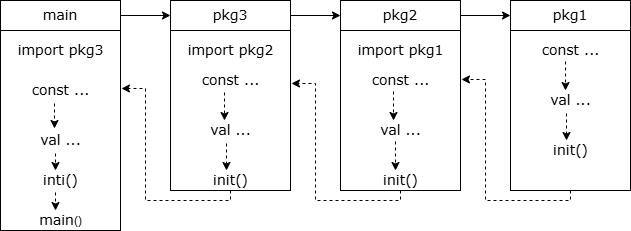

The diagram above was exported from draw.io. Its source (the exported page's mxGraphModel, read from the mxfile embedded in the PNG):
<mxGraphModel dx="1434" dy="746" grid="1" gridSize="10" guides="1" tooltips="1" connect="1" arrows="1" fold="1" page="1" pageScale="1" pageWidth="827" pageHeight="1169" math="0" shadow="0">
  <root>
    <mxCell id="0" />
    <mxCell id="1" parent="0" />
    <mxCell id="yce7zkFdIIQlSOhqrhoV-1" value="" style="rounded=0;whiteSpace=wrap;html=1;" vertex="1" parent="1">
      <mxGeometry x="140" y="220" width="120" height="200" as="geometry" />
    </mxCell>
    <mxCell id="yce7zkFdIIQlSOhqrhoV-2" value="&lt;font face=&quot;Verdana&quot; style=&quot;font-size: 14px&quot;&gt;main&lt;/font&gt;" style="rounded=0;whiteSpace=wrap;html=1;" vertex="1" parent="1">
      <mxGeometry x="140" y="190" width="120" height="30" as="geometry" />
    </mxCell>
    <mxCell id="yce7zkFdIIQlSOhqrhoV-3" value="&lt;font style=&quot;font-size: 14px&quot; face=&quot;Verdana&quot;&gt;import pkg3&lt;/font&gt;" style="text;html=1;align=center;verticalAlign=middle;resizable=0;points=[];autosize=1;strokeColor=none;fillColor=none;" vertex="1" parent="1">
      <mxGeometry x="150" y="230" width="100" height="20" as="geometry" />
    </mxCell>
    <mxCell id="yce7zkFdIIQlSOhqrhoV-4" value="&lt;font style=&quot;font-size: 14px&quot; face=&quot;Verdana&quot;&gt;const ...&lt;/font&gt;" style="text;html=1;align=center;verticalAlign=middle;resizable=0;points=[];autosize=1;strokeColor=none;fillColor=none;" vertex="1" parent="1">
      <mxGeometry x="165" y="270" width="70" height="20" as="geometry" />
    </mxCell>
    <mxCell id="yce7zkFdIIQlSOhqrhoV-5" value="&lt;font style=&quot;font-size: 14px&quot; face=&quot;Verdana&quot;&gt;val ...&lt;/font&gt;" style="text;html=1;align=center;verticalAlign=middle;resizable=0;points=[];autosize=1;strokeColor=none;fillColor=none;" vertex="1" parent="1">
      <mxGeometry x="170" y="320" width="60" height="20" as="geometry" />
    </mxCell>
    <mxCell id="yce7zkFdIIQlSOhqrhoV-6" value="&lt;font style=&quot;font-size: 14px&quot; face=&quot;Verdana&quot;&gt;inti()&lt;/font&gt;" style="text;html=1;align=center;verticalAlign=middle;resizable=0;points=[];autosize=1;strokeColor=none;fillColor=none;" vertex="1" parent="1">
      <mxGeometry x="175" y="360" width="50" height="20" as="geometry" />
    </mxCell>
    <mxCell id="yce7zkFdIIQlSOhqrhoV-7" value="&lt;font style=&quot;font-size: 14px&quot; face=&quot;Verdana&quot;&gt;main&lt;/font&gt;()" style="text;html=1;align=center;verticalAlign=middle;resizable=0;points=[];autosize=1;strokeColor=none;fillColor=none;" vertex="1" parent="1">
      <mxGeometry x="170" y="400" width="60" height="20" as="geometry" />
    </mxCell>
    <mxCell id="yce7zkFdIIQlSOhqrhoV-8" value="" style="rounded=0;whiteSpace=wrap;html=1;" vertex="1" parent="1">
      <mxGeometry x="310" y="220" width="120" height="160" as="geometry" />
    </mxCell>
    <mxCell id="yce7zkFdIIQlSOhqrhoV-9" value="&lt;font face=&quot;Verdana&quot; style=&quot;font-size: 14px&quot;&gt;pkg3&lt;/font&gt;" style="rounded=0;whiteSpace=wrap;html=1;" vertex="1" parent="1">
      <mxGeometry x="310" y="190" width="120" height="30" as="geometry" />
    </mxCell>
    <mxCell id="yce7zkFdIIQlSOhqrhoV-10" value="&lt;font style=&quot;font-size: 14px&quot; face=&quot;Verdana&quot;&gt;import pkg2&lt;/font&gt;" style="text;html=1;align=center;verticalAlign=middle;resizable=0;points=[];autosize=1;strokeColor=none;fillColor=none;" vertex="1" parent="1">
      <mxGeometry x="320" y="230" width="100" height="20" as="geometry" />
    </mxCell>
    <mxCell id="yce7zkFdIIQlSOhqrhoV-11" value="&lt;font style=&quot;font-size: 14px&quot; face=&quot;Verdana&quot;&gt;const ...&lt;/font&gt;" style="text;html=1;align=center;verticalAlign=middle;resizable=0;points=[];autosize=1;strokeColor=none;fillColor=none;" vertex="1" parent="1">
      <mxGeometry x="335" y="260" width="70" height="20" as="geometry" />
    </mxCell>
    <mxCell id="yce7zkFdIIQlSOhqrhoV-12" value="&lt;font style=&quot;font-size: 14px&quot; face=&quot;Verdana&quot;&gt;val ...&lt;/font&gt;" style="text;html=1;align=center;verticalAlign=middle;resizable=0;points=[];autosize=1;strokeColor=none;fillColor=none;" vertex="1" parent="1">
      <mxGeometry x="340" y="310" width="60" height="20" as="geometry" />
    </mxCell>
    <mxCell id="yce7zkFdIIQlSOhqrhoV-13" value="&lt;font style=&quot;font-size: 14px&quot; face=&quot;Verdana&quot;&gt;init()&lt;/font&gt;" style="text;html=1;align=center;verticalAlign=middle;resizable=0;points=[];autosize=1;strokeColor=none;fillColor=none;" vertex="1" parent="1">
      <mxGeometry x="345" y="360" width="50" height="20" as="geometry" />
    </mxCell>
    <mxCell id="yce7zkFdIIQlSOhqrhoV-14" value="" style="rounded=0;whiteSpace=wrap;html=1;" vertex="1" parent="1">
      <mxGeometry x="480" y="220" width="120" height="160" as="geometry" />
    </mxCell>
    <mxCell id="yce7zkFdIIQlSOhqrhoV-15" value="&lt;font face=&quot;Verdana&quot; style=&quot;font-size: 14px&quot;&gt;pkg2&lt;/font&gt;" style="rounded=0;whiteSpace=wrap;html=1;" vertex="1" parent="1">
      <mxGeometry x="480" y="190" width="120" height="30" as="geometry" />
    </mxCell>
    <mxCell id="yce7zkFdIIQlSOhqrhoV-16" value="&lt;font style=&quot;font-size: 14px&quot; face=&quot;Verdana&quot;&gt;import pkg1&lt;/font&gt;" style="text;html=1;align=center;verticalAlign=middle;resizable=0;points=[];autosize=1;strokeColor=none;fillColor=none;" vertex="1" parent="1">
      <mxGeometry x="490" y="230" width="100" height="20" as="geometry" />
    </mxCell>
    <mxCell id="yce7zkFdIIQlSOhqrhoV-17" value="&lt;font style=&quot;font-size: 14px&quot; face=&quot;Verdana&quot;&gt;const ...&lt;/font&gt;" style="text;html=1;align=center;verticalAlign=middle;resizable=0;points=[];autosize=1;strokeColor=none;fillColor=none;" vertex="1" parent="1">
      <mxGeometry x="505" y="260" width="70" height="20" as="geometry" />
    </mxCell>
    <mxCell id="yce7zkFdIIQlSOhqrhoV-18" value="&lt;font style=&quot;font-size: 14px&quot; face=&quot;Verdana&quot;&gt;val ...&lt;/font&gt;" style="text;html=1;align=center;verticalAlign=middle;resizable=0;points=[];autosize=1;strokeColor=none;fillColor=none;" vertex="1" parent="1">
      <mxGeometry x="510" y="310" width="60" height="20" as="geometry" />
    </mxCell>
    <mxCell id="yce7zkFdIIQlSOhqrhoV-19" value="&lt;font style=&quot;font-size: 14px&quot; face=&quot;Verdana&quot;&gt;init()&lt;/font&gt;" style="text;html=1;align=center;verticalAlign=middle;resizable=0;points=[];autosize=1;strokeColor=none;fillColor=none;" vertex="1" parent="1">
      <mxGeometry x="515" y="360" width="50" height="20" as="geometry" />
    </mxCell>
    <mxCell id="yce7zkFdIIQlSOhqrhoV-20" value="" style="rounded=0;whiteSpace=wrap;html=1;" vertex="1" parent="1">
      <mxGeometry x="650" y="220" width="120" height="160" as="geometry" />
    </mxCell>
    <mxCell id="yce7zkFdIIQlSOhqrhoV-21" value="&lt;font face=&quot;Verdana&quot; style=&quot;font-size: 14px&quot;&gt;pkg1&lt;/font&gt;" style="rounded=0;whiteSpace=wrap;html=1;" vertex="1" parent="1">
      <mxGeometry x="650" y="190" width="120" height="30" as="geometry" />
    </mxCell>
    <mxCell id="yce7zkFdIIQlSOhqrhoV-22" value="&lt;font style=&quot;font-size: 14px&quot; face=&quot;Verdana&quot;&gt;const ...&lt;/font&gt;" style="text;html=1;align=center;verticalAlign=middle;resizable=0;points=[];autosize=1;strokeColor=none;fillColor=none;" vertex="1" parent="1">
      <mxGeometry x="675" y="230" width="70" height="20" as="geometry" />
    </mxCell>
    <mxCell id="yce7zkFdIIQlSOhqrhoV-23" value="&lt;font style=&quot;font-size: 14px&quot; face=&quot;Verdana&quot;&gt;val ...&lt;/font&gt;" style="text;html=1;align=center;verticalAlign=middle;resizable=0;points=[];autosize=1;strokeColor=none;fillColor=none;" vertex="1" parent="1">
      <mxGeometry x="680" y="280" width="60" height="20" as="geometry" />
    </mxCell>
    <mxCell id="yce7zkFdIIQlSOhqrhoV-24" value="&lt;font style=&quot;font-size: 14px&quot; face=&quot;Verdana&quot;&gt;init()&lt;/font&gt;" style="text;html=1;align=center;verticalAlign=middle;resizable=0;points=[];autosize=1;strokeColor=none;fillColor=none;" vertex="1" parent="1">
      <mxGeometry x="685" y="330" width="50" height="20" as="geometry" />
    </mxCell>
    <mxCell id="yce7zkFdIIQlSOhqrhoV-25" value="" style="endArrow=classic;html=1;rounded=0;exitX=1;exitY=0.5;exitDx=0;exitDy=0;" edge="1" parent="1" source="yce7zkFdIIQlSOhqrhoV-2" target="yce7zkFdIIQlSOhqrhoV-9">
      <mxGeometry width="50" height="50" relative="1" as="geometry">
        <mxPoint x="390" y="430" as="sourcePoint" />
        <mxPoint x="440" y="380" as="targetPoint" />
      </mxGeometry>
    </mxCell>
    <mxCell id="yce7zkFdIIQlSOhqrhoV-26" value="" style="endArrow=classic;html=1;rounded=0;exitX=1;exitY=0.5;exitDx=0;exitDy=0;" edge="1" parent="1" source="yce7zkFdIIQlSOhqrhoV-9" target="yce7zkFdIIQlSOhqrhoV-15">
      <mxGeometry width="50" height="50" relative="1" as="geometry">
        <mxPoint x="390" y="430" as="sourcePoint" />
        <mxPoint x="440" y="380" as="targetPoint" />
      </mxGeometry>
    </mxCell>
    <mxCell id="yce7zkFdIIQlSOhqrhoV-27" value="" style="endArrow=classic;html=1;rounded=0;entryX=0;entryY=0.5;entryDx=0;entryDy=0;exitX=1;exitY=0.5;exitDx=0;exitDy=0;" edge="1" parent="1" source="yce7zkFdIIQlSOhqrhoV-15" target="yce7zkFdIIQlSOhqrhoV-21">
      <mxGeometry width="50" height="50" relative="1" as="geometry">
        <mxPoint x="390" y="430" as="sourcePoint" />
        <mxPoint x="440" y="380" as="targetPoint" />
      </mxGeometry>
    </mxCell>
    <mxCell id="yce7zkFdIIQlSOhqrhoV-28" value="" style="endArrow=classic;html=1;rounded=0;dashed=1;exitX=0.429;exitY=1.05;exitDx=0;exitDy=0;exitPerimeter=0;" edge="1" parent="1" source="yce7zkFdIIQlSOhqrhoV-22">
      <mxGeometry width="50" height="50" relative="1" as="geometry">
        <mxPoint x="635" y="560" as="sourcePoint" />
        <mxPoint x="705" y="280" as="targetPoint" />
      </mxGeometry>
    </mxCell>
    <mxCell id="yce7zkFdIIQlSOhqrhoV-29" value="" style="endArrow=classic;html=1;rounded=0;dashed=1;exitX=0.433;exitY=1.15;exitDx=0;exitDy=0;exitPerimeter=0;entryX=0.42;entryY=0;entryDx=0;entryDy=0;entryPerimeter=0;" edge="1" parent="1" source="yce7zkFdIIQlSOhqrhoV-23" target="yce7zkFdIIQlSOhqrhoV-24">
      <mxGeometry width="50" height="50" relative="1" as="geometry">
        <mxPoint x="390" y="430" as="sourcePoint" />
        <mxPoint x="440" y="380" as="targetPoint" />
      </mxGeometry>
    </mxCell>
    <mxCell id="yce7zkFdIIQlSOhqrhoV-30" value="" style="endArrow=classic;html=1;rounded=0;dashed=1;exitX=0.4;exitY=1.05;exitDx=0;exitDy=0;exitPerimeter=0;" edge="1" parent="1" source="yce7zkFdIIQlSOhqrhoV-17">
      <mxGeometry width="50" height="50" relative="1" as="geometry">
        <mxPoint x="390" y="430" as="sourcePoint" />
        <mxPoint x="533" y="310" as="targetPoint" />
      </mxGeometry>
    </mxCell>
    <mxCell id="yce7zkFdIIQlSOhqrhoV-31" value="" style="endArrow=classic;html=1;rounded=0;dashed=1;exitX=0.433;exitY=1.05;exitDx=0;exitDy=0;exitPerimeter=0;" edge="1" parent="1">
      <mxGeometry width="50" height="50" relative="1" as="geometry">
        <mxPoint x="534.98" y="331" as="sourcePoint" />
        <mxPoint x="535" y="360" as="targetPoint" />
      </mxGeometry>
    </mxCell>
    <mxCell id="yce7zkFdIIQlSOhqrhoV-32" value="" style="endArrow=classic;html=1;rounded=0;dashed=1;exitX=0.414;exitY=1.1;exitDx=0;exitDy=0;exitPerimeter=0;textDirection=ltr;" edge="1" parent="1" source="yce7zkFdIIQlSOhqrhoV-11">
      <mxGeometry width="50" height="50" relative="1" as="geometry">
        <mxPoint x="390" y="430" as="sourcePoint" />
        <mxPoint x="364" y="310" as="targetPoint" />
      </mxGeometry>
    </mxCell>
    <mxCell id="yce7zkFdIIQlSOhqrhoV-33" value="" style="endArrow=classic;html=1;rounded=0;dashed=1;exitX=0.433;exitY=1.15;exitDx=0;exitDy=0;exitPerimeter=0;" edge="1" parent="1" source="yce7zkFdIIQlSOhqrhoV-12">
      <mxGeometry width="50" height="50" relative="1" as="geometry">
        <mxPoint x="390" y="430" as="sourcePoint" />
        <mxPoint x="366" y="360" as="targetPoint" />
      </mxGeometry>
    </mxCell>
    <mxCell id="yce7zkFdIIQlSOhqrhoV-34" value="" style="endArrow=classic;html=1;rounded=0;dashed=1;exitX=0.414;exitY=1.15;exitDx=0;exitDy=0;exitPerimeter=0;entryX=0.4;entryY=-0.1;entryDx=0;entryDy=0;entryPerimeter=0;" edge="1" parent="1" source="yce7zkFdIIQlSOhqrhoV-4" target="yce7zkFdIIQlSOhqrhoV-5">
      <mxGeometry width="50" height="50" relative="1" as="geometry">
        <mxPoint x="390" y="430" as="sourcePoint" />
        <mxPoint x="440" y="380" as="targetPoint" />
      </mxGeometry>
    </mxCell>
    <mxCell id="yce7zkFdIIQlSOhqrhoV-35" value="" style="endArrow=classic;html=1;rounded=0;dashed=1;exitX=0.417;exitY=1.15;exitDx=0;exitDy=0;exitPerimeter=0;entryX=0.4;entryY=0;entryDx=0;entryDy=0;entryPerimeter=0;" edge="1" parent="1" source="yce7zkFdIIQlSOhqrhoV-5" target="yce7zkFdIIQlSOhqrhoV-6">
      <mxGeometry width="50" height="50" relative="1" as="geometry">
        <mxPoint x="390" y="430" as="sourcePoint" />
        <mxPoint x="440" y="380" as="targetPoint" />
      </mxGeometry>
    </mxCell>
    <mxCell id="yce7zkFdIIQlSOhqrhoV-36" value="" style="endArrow=classic;html=1;rounded=0;dashed=1;exitX=0.4;exitY=1.1;exitDx=0;exitDy=0;exitPerimeter=0;" edge="1" parent="1" source="yce7zkFdIIQlSOhqrhoV-6">
      <mxGeometry width="50" height="50" relative="1" as="geometry">
        <mxPoint x="390" y="430" as="sourcePoint" />
        <mxPoint x="195" y="400" as="targetPoint" />
      </mxGeometry>
    </mxCell>
    <mxCell id="yce7zkFdIIQlSOhqrhoV-37" value="" style="endArrow=classic;html=1;rounded=0;dashed=1;exitX=0.5;exitY=1;exitDx=0;exitDy=0;entryX=1.008;entryY=0.306;entryDx=0;entryDy=0;entryPerimeter=0;edgeStyle=orthogonalEdgeStyle;" edge="1" parent="1" source="yce7zkFdIIQlSOhqrhoV-20" target="yce7zkFdIIQlSOhqrhoV-14">
      <mxGeometry width="50" height="50" relative="1" as="geometry">
        <mxPoint x="390" y="430" as="sourcePoint" />
        <mxPoint x="440" y="380" as="targetPoint" />
      </mxGeometry>
    </mxCell>
    <mxCell id="yce7zkFdIIQlSOhqrhoV-38" value="" style="endArrow=classic;html=1;rounded=0;dashed=1;edgeStyle=orthogonalEdgeStyle;exitX=0.5;exitY=1;exitDx=0;exitDy=0;entryX=1.008;entryY=0.331;entryDx=0;entryDy=0;entryPerimeter=0;" edge="1" parent="1" source="yce7zkFdIIQlSOhqrhoV-14" target="yce7zkFdIIQlSOhqrhoV-8">
      <mxGeometry width="50" height="50" relative="1" as="geometry">
        <mxPoint x="390" y="430" as="sourcePoint" />
        <mxPoint x="440" y="380" as="targetPoint" />
      </mxGeometry>
    </mxCell>
    <mxCell id="yce7zkFdIIQlSOhqrhoV-39" value="" style="endArrow=classic;html=1;rounded=0;dashed=1;edgeStyle=orthogonalEdgeStyle;exitX=0.5;exitY=1;exitDx=0;exitDy=0;entryX=1.008;entryY=0.29;entryDx=0;entryDy=0;entryPerimeter=0;" edge="1" parent="1" source="yce7zkFdIIQlSOhqrhoV-8" target="yce7zkFdIIQlSOhqrhoV-1">
      <mxGeometry width="50" height="50" relative="1" as="geometry">
        <mxPoint x="390" y="430" as="sourcePoint" />
        <mxPoint x="440" y="380" as="targetPoint" />
      </mxGeometry>
    </mxCell>
  </root>
</mxGraphModel>